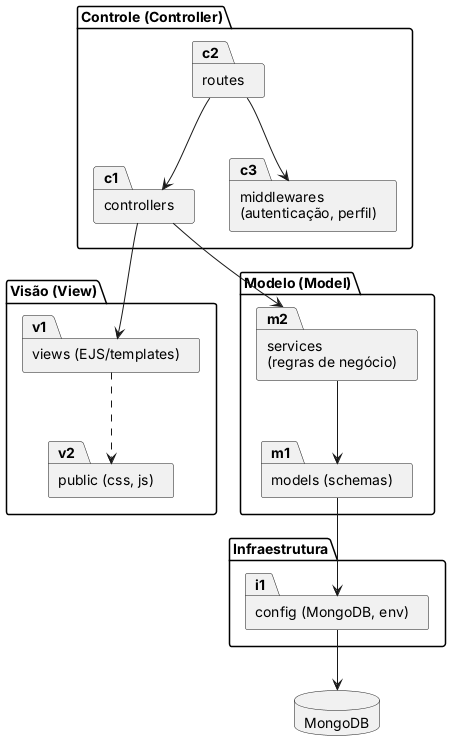

The diagram above was rendered by PlantUML. Its source (embedded in the PNG):
@startuml pacotes
skinparam packageStyle folder
package "Visão (View)" as view {
  package "views (EJS/templates)" as v1
  package "public (css, js)" as v2
}
package "Controle (Controller)" as controller {
  package "controllers" as c1
  package "routes" as c2
  package "middlewares\n(autenticação, perfil)" as c3
}
package "Modelo (Model)" as model {
  package "models (schemas)" as m1
  package "services\n(regras de negócio)" as m2
}
package "Infraestrutura" as infra {
  package "config (MongoDB, env)" as i1
}
database "MongoDB" as db

c2 --> c3
c2 --> c1
c1 --> m2
c1 --> v1
m2 --> m1
m1 --> i1
i1 --> db
v1 ..> v2
@enduml